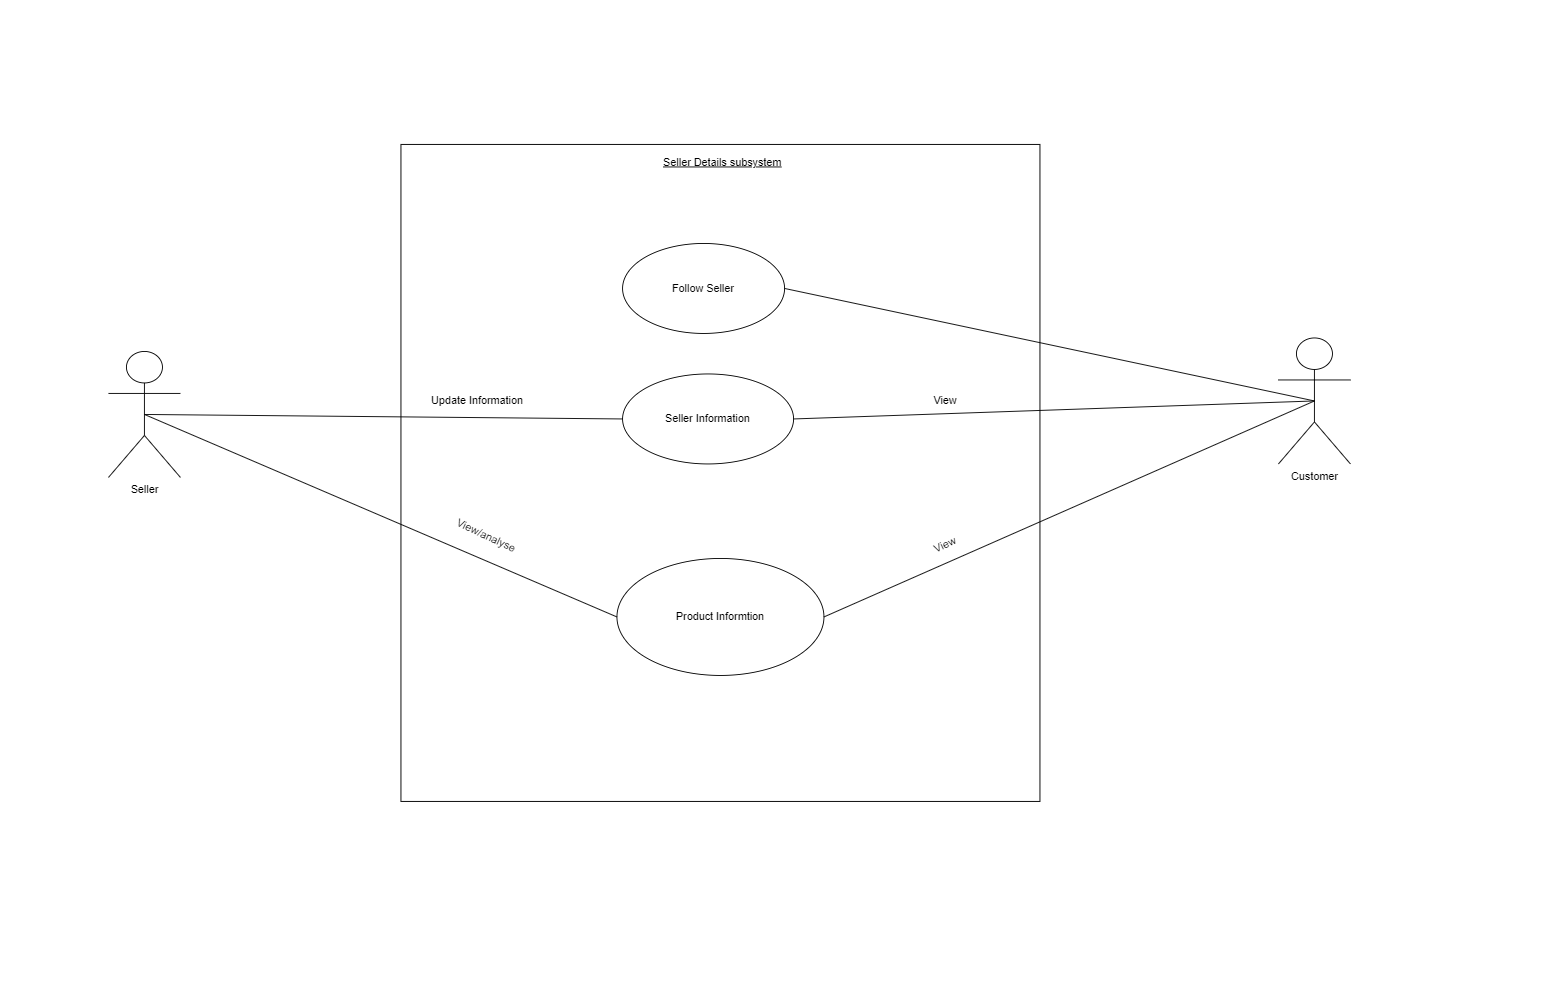

The diagram above was exported from draw.io. Its source (the exported page's mxGraphModel, read from the mxfile embedded in the PNG):
<mxGraphModel dx="-100" dy="865" grid="1" gridSize="10" guides="1" tooltips="1" connect="1" arrows="1" fold="1" page="1" pageScale="1" pageWidth="850" pageHeight="1100" math="0" shadow="0">
  <root>
    <mxCell id="0" />
    <mxCell id="1" parent="0" />
    <mxCell id="8uDNGBBFCbvV67oFpn29-25" value="" style="rounded=0;whiteSpace=wrap;html=1;" vertex="1" parent="1">
      <mxGeometry x="2135" y="150" width="710" height="730" as="geometry" />
    </mxCell>
    <mxCell id="8uDNGBBFCbvV67oFpn29-26" value="Seller Details subsystem" style="text;html=1;strokeColor=none;fillColor=none;align=center;verticalAlign=middle;whiteSpace=wrap;rounded=0;fontStyle=4" vertex="1" parent="1">
      <mxGeometry x="2413.75" y="155" width="157.5" height="30" as="geometry" />
    </mxCell>
    <mxCell id="8uDNGBBFCbvV67oFpn29-27" value="Follow Seller" style="ellipse;whiteSpace=wrap;html=1;" vertex="1" parent="1">
      <mxGeometry x="2381.25" y="260" width="180" height="100" as="geometry" />
    </mxCell>
    <mxCell id="8uDNGBBFCbvV67oFpn29-28" value="Seller Information" style="ellipse;whiteSpace=wrap;html=1;" vertex="1" parent="1">
      <mxGeometry x="2381.25" y="405" width="190" height="100" as="geometry" />
    </mxCell>
    <mxCell id="8uDNGBBFCbvV67oFpn29-29" value="Product Informtion" style="ellipse;whiteSpace=wrap;html=1;" vertex="1" parent="1">
      <mxGeometry x="2375" y="610" width="230" height="130" as="geometry" />
    </mxCell>
    <mxCell id="8uDNGBBFCbvV67oFpn29-30" value="Update Information" style="text;html=1;strokeColor=none;fillColor=none;align=center;verticalAlign=middle;whiteSpace=wrap;rounded=0;rotation=0;" vertex="1" parent="1">
      <mxGeometry x="2165" y="420.0000000000001" width="110" height="30" as="geometry" />
    </mxCell>
    <mxCell id="8uDNGBBFCbvV67oFpn29-31" value="View" style="text;html=1;strokeColor=none;fillColor=none;align=center;verticalAlign=middle;whiteSpace=wrap;rounded=0;rotation=0;" vertex="1" parent="1">
      <mxGeometry x="2710" y="420" width="60" height="30" as="geometry" />
    </mxCell>
    <mxCell id="8uDNGBBFCbvV67oFpn29-32" value="View" style="text;html=1;strokeColor=none;fillColor=none;align=center;verticalAlign=middle;whiteSpace=wrap;rounded=0;rotation=-25;" vertex="1" parent="1">
      <mxGeometry x="2710" y="580" width="60" height="30" as="geometry" />
    </mxCell>
    <mxCell id="8uDNGBBFCbvV67oFpn29-33" value="View/analyse" style="text;html=1;strokeColor=none;fillColor=none;align=center;verticalAlign=middle;whiteSpace=wrap;rounded=0;rotation=25;" vertex="1" parent="1">
      <mxGeometry x="2152" y="570" width="156" height="30" as="geometry" />
    </mxCell>
    <mxCell id="8uDNGBBFCbvV67oFpn29-34" value="Seller" style="shape=umlActor;verticalLabelPosition=bottom;verticalAlign=top;html=1;outlineConnect=0;" vertex="1" parent="1">
      <mxGeometry x="1810" y="380" width="80" height="140" as="geometry" />
    </mxCell>
    <mxCell id="8uDNGBBFCbvV67oFpn29-35" value="Customer" style="shape=umlActor;verticalLabelPosition=bottom;verticalAlign=top;html=1;outlineConnect=0;" vertex="1" parent="1">
      <mxGeometry x="3110" y="365" width="80" height="140" as="geometry" />
    </mxCell>
    <mxCell id="8uDNGBBFCbvV67oFpn29-36" value="" style="endArrow=none;html=1;rounded=0;exitX=0.5;exitY=0.5;exitDx=0;exitDy=0;exitPerimeter=0;entryX=0;entryY=0.5;entryDx=0;entryDy=0;" edge="1" parent="1" source="8uDNGBBFCbvV67oFpn29-34" target="8uDNGBBFCbvV67oFpn29-28">
      <mxGeometry width="50" height="50" relative="1" as="geometry">
        <mxPoint x="2410" y="620" as="sourcePoint" />
        <mxPoint x="2460" y="570" as="targetPoint" />
      </mxGeometry>
    </mxCell>
    <mxCell id="8uDNGBBFCbvV67oFpn29-37" value="" style="endArrow=none;html=1;rounded=0;exitX=0.5;exitY=0.5;exitDx=0;exitDy=0;exitPerimeter=0;entryX=0;entryY=0.5;entryDx=0;entryDy=0;" edge="1" parent="1" source="8uDNGBBFCbvV67oFpn29-34" target="8uDNGBBFCbvV67oFpn29-29">
      <mxGeometry width="50" height="50" relative="1" as="geometry">
        <mxPoint x="2410" y="620" as="sourcePoint" />
        <mxPoint x="2460" y="570" as="targetPoint" />
      </mxGeometry>
    </mxCell>
    <mxCell id="8uDNGBBFCbvV67oFpn29-38" value="" style="endArrow=none;html=1;rounded=0;entryX=0.5;entryY=0.5;entryDx=0;entryDy=0;entryPerimeter=0;exitX=1;exitY=0.5;exitDx=0;exitDy=0;" edge="1" parent="1" source="8uDNGBBFCbvV67oFpn29-27" target="8uDNGBBFCbvV67oFpn29-35">
      <mxGeometry width="50" height="50" relative="1" as="geometry">
        <mxPoint x="2580" y="620" as="sourcePoint" />
        <mxPoint x="2630" y="570" as="targetPoint" />
      </mxGeometry>
    </mxCell>
    <mxCell id="8uDNGBBFCbvV67oFpn29-39" value="" style="endArrow=none;html=1;rounded=0;entryX=0.5;entryY=0.5;entryDx=0;entryDy=0;entryPerimeter=0;exitX=1;exitY=0.5;exitDx=0;exitDy=0;" edge="1" parent="1" source="8uDNGBBFCbvV67oFpn29-28" target="8uDNGBBFCbvV67oFpn29-35">
      <mxGeometry width="50" height="50" relative="1" as="geometry">
        <mxPoint x="2580" y="620" as="sourcePoint" />
        <mxPoint x="2630" y="570" as="targetPoint" />
      </mxGeometry>
    </mxCell>
    <mxCell id="8uDNGBBFCbvV67oFpn29-40" value="" style="endArrow=none;html=1;rounded=0;entryX=0.5;entryY=0.5;entryDx=0;entryDy=0;entryPerimeter=0;exitX=1;exitY=0.5;exitDx=0;exitDy=0;" edge="1" parent="1" source="8uDNGBBFCbvV67oFpn29-29" target="8uDNGBBFCbvV67oFpn29-35">
      <mxGeometry width="50" height="50" relative="1" as="geometry">
        <mxPoint x="2580" y="620" as="sourcePoint" />
        <mxPoint x="2630" y="570" as="targetPoint" />
      </mxGeometry>
    </mxCell>
  </root>
</mxGraphModel>